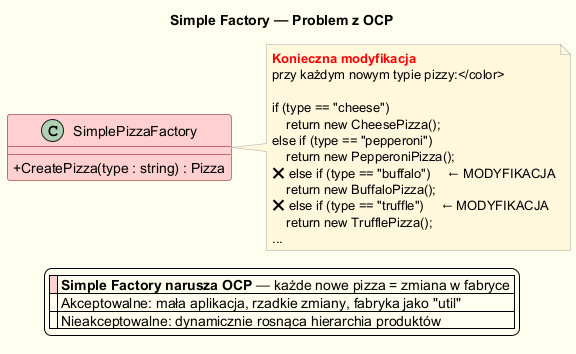

The diagram above was rendered by PlantUML. Its source (embedded in the PNG):
@startuml simple_factory_ocp_problem
skinparam classAttributeIconSize 0
skinparam backgroundColor #FFFFF0
skinparam shadowing false
skinparam class {
    BackgroundColor #FFE0E0
    BorderColor DarkRed
    ArrowColor DarkRed
}
skinparam note {
    BackgroundColor #FFF8DC
    BorderColor DarkGray
}

title <b>Simple Factory — Problem z OCP</b>

class SimplePizzaFactory #FFD0D0 {
    + CreatePizza(type : string) : Pizza
}

note right of SimplePizzaFactory
  <color:red><b>Konieczna modyfikacja</b>
  przy każdym nowym typie pizzy:</color>
  
  if (type == "cheese")
      return new CheesePizza();
  else if (type == "pepperoni")
      return new PepperoniPizza();
  ❌ else if (type == "buffalo")     ← MODYFIKACJA
      return new BuffaloPizza();
  ❌ else if (type == "truffle")     ← MODYFIKACJA
      return new TrufflePizza();
  ...
end note

legend bottom
  |<#FFD0D0>  | <b>Simple Factory narusza OCP</b> — każde nowe pizza = zmiana w fabryce |
  | | Akceptowalne: mała aplikacja, rzadkie zmiany, fabryka jako "util" |
  | | Nieakceptowalne: dynamicznie rosnąca hierarchia produktów |
end legend

@enduml